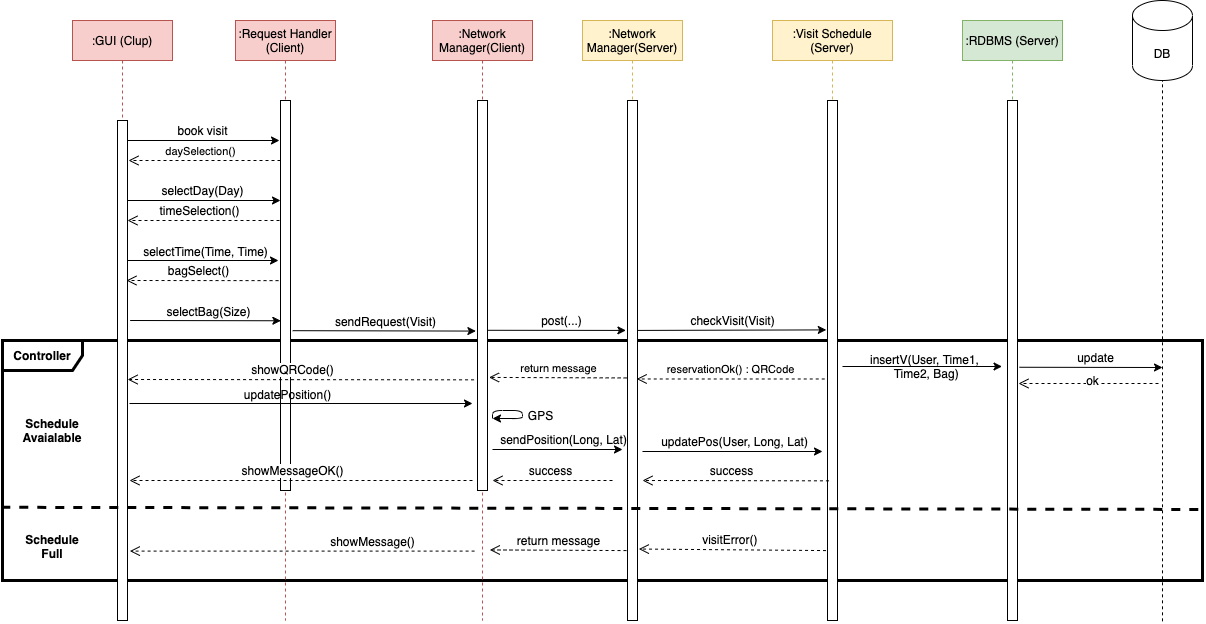

The diagram above was exported from draw.io. Its source (the exported page's mxGraphModel, read from the mxfile embedded in the PNG):
<mxGraphModel dx="1019" dy="567" grid="1" gridSize="10" guides="1" tooltips="1" connect="1" arrows="1" fold="1" page="1" pageScale="1" pageWidth="827" pageHeight="1169" math="0" shadow="0">
  <root>
    <mxCell id="G5ISmuUTvEzXLZx7st6w-0" />
    <mxCell id="G5ISmuUTvEzXLZx7st6w-1" parent="G5ISmuUTvEzXLZx7st6w-0" />
    <mxCell id="-1FUfADep7dgShwI-k8L-0" value="&lt;b&gt;Controller&lt;/b&gt;" style="shape=umlFrame;whiteSpace=wrap;html=1;width=80;height=30;strokeWidth=3;" parent="G5ISmuUTvEzXLZx7st6w-1" vertex="1">
      <mxGeometry x="80" y="350" width="1200" height="240" as="geometry" />
    </mxCell>
    <mxCell id="G5ISmuUTvEzXLZx7st6w-3" value=":GUI (Clup)" style="shape=umlLifeline;perimeter=lifelinePerimeter;whiteSpace=wrap;html=1;container=1;collapsible=0;recursiveResize=0;outlineConnect=0;fillColor=#f8cecc;strokeColor=#b85450;" parent="G5ISmuUTvEzXLZx7st6w-1" vertex="1">
      <mxGeometry x="150" y="30" width="100" height="600" as="geometry" />
    </mxCell>
    <mxCell id="G5ISmuUTvEzXLZx7st6w-4" value="" style="html=1;points=[];perimeter=orthogonalPerimeter;" parent="G5ISmuUTvEzXLZx7st6w-3" vertex="1">
      <mxGeometry x="45" y="100" width="10" height="500" as="geometry" />
    </mxCell>
    <mxCell id="G5ISmuUTvEzXLZx7st6w-5" value=":Network Manager(Client)" style="shape=umlLifeline;perimeter=lifelinePerimeter;whiteSpace=wrap;html=1;container=1;collapsible=0;recursiveResize=0;outlineConnect=0;fillColor=#f8cecc;strokeColor=#b85450;" parent="G5ISmuUTvEzXLZx7st6w-1" vertex="1">
      <mxGeometry x="510" y="30" width="100" height="600" as="geometry" />
    </mxCell>
    <mxCell id="G5ISmuUTvEzXLZx7st6w-6" value="" style="html=1;points=[];perimeter=orthogonalPerimeter;" parent="G5ISmuUTvEzXLZx7st6w-5" vertex="1">
      <mxGeometry x="45" y="80" width="10" height="390" as="geometry" />
    </mxCell>
    <mxCell id="G5ISmuUTvEzXLZx7st6w-7" value=":Network Manager(Server)" style="shape=umlLifeline;perimeter=lifelinePerimeter;whiteSpace=wrap;html=1;container=1;collapsible=0;recursiveResize=0;outlineConnect=0;fillColor=#fff2cc;strokeColor=#d6b656;" parent="G5ISmuUTvEzXLZx7st6w-1" vertex="1">
      <mxGeometry x="660" y="30" width="100" height="600" as="geometry" />
    </mxCell>
    <mxCell id="G5ISmuUTvEzXLZx7st6w-8" value="" style="html=1;points=[];perimeter=orthogonalPerimeter;" parent="G5ISmuUTvEzXLZx7st6w-7" vertex="1">
      <mxGeometry x="45" y="80" width="10" height="520" as="geometry" />
    </mxCell>
    <mxCell id="G5ISmuUTvEzXLZx7st6w-9" value=":Visit Schedule (Server)" style="shape=umlLifeline;perimeter=lifelinePerimeter;whiteSpace=wrap;html=1;container=1;collapsible=0;recursiveResize=0;outlineConnect=0;fillColor=#fff2cc;strokeColor=#d6b656;" parent="G5ISmuUTvEzXLZx7st6w-1" vertex="1">
      <mxGeometry x="850" y="30" width="120" height="600" as="geometry" />
    </mxCell>
    <mxCell id="G5ISmuUTvEzXLZx7st6w-10" value="" style="html=1;points=[];perimeter=orthogonalPerimeter;" parent="G5ISmuUTvEzXLZx7st6w-9" vertex="1">
      <mxGeometry x="55" y="80" width="10" height="520" as="geometry" />
    </mxCell>
    <mxCell id="G5ISmuUTvEzXLZx7st6w-11" value="" style="endArrow=classic;html=1;" parent="G5ISmuUTvEzXLZx7st6w-1" edge="1">
      <mxGeometry width="50" height="50" relative="1" as="geometry">
        <mxPoint x="205" y="150" as="sourcePoint" />
        <mxPoint x="357" y="150" as="targetPoint" />
      </mxGeometry>
    </mxCell>
    <mxCell id="G5ISmuUTvEzXLZx7st6w-12" value=":Request Handler (Client)" style="shape=umlLifeline;perimeter=lifelinePerimeter;whiteSpace=wrap;html=1;container=1;collapsible=0;recursiveResize=0;outlineConnect=0;fillColor=#f8cecc;strokeColor=#b85450;" parent="G5ISmuUTvEzXLZx7st6w-1" vertex="1">
      <mxGeometry x="313" y="30" width="100" height="600" as="geometry" />
    </mxCell>
    <mxCell id="G5ISmuUTvEzXLZx7st6w-13" value="" style="html=1;points=[];perimeter=orthogonalPerimeter;" parent="G5ISmuUTvEzXLZx7st6w-12" vertex="1">
      <mxGeometry x="45" y="80" width="10" height="390" as="geometry" />
    </mxCell>
    <mxCell id="G5ISmuUTvEzXLZx7st6w-18" value="book visit" style="text;html=1;align=center;verticalAlign=middle;resizable=0;points=[];autosize=1;" parent="G5ISmuUTvEzXLZx7st6w-1" vertex="1">
      <mxGeometry x="245" y="130" width="70" height="20" as="geometry" />
    </mxCell>
    <mxCell id="G5ISmuUTvEzXLZx7st6w-21" value="reservationOk() : QRCode" style="html=1;verticalAlign=bottom;endArrow=open;dashed=1;endSize=8;exitX=-0.276;exitY=0.174;exitDx=0;exitDy=0;exitPerimeter=0;entryX=0.914;entryY=0.174;entryDx=0;entryDy=0;entryPerimeter=0;" parent="G5ISmuUTvEzXLZx7st6w-1" edge="1">
      <mxGeometry relative="1" as="geometry">
        <mxPoint x="902.2399999999998" y="388.48" as="sourcePoint" />
        <mxPoint x="714.1400000000003" y="388.48" as="targetPoint" />
      </mxGeometry>
    </mxCell>
    <mxCell id="G5ISmuUTvEzXLZx7st6w-22" value=":RDBMS&amp;nbsp;(Server)" style="shape=umlLifeline;perimeter=lifelinePerimeter;whiteSpace=wrap;html=1;container=1;collapsible=0;recursiveResize=0;outlineConnect=0;fillColor=#d5e8d4;strokeColor=#82b366;" parent="G5ISmuUTvEzXLZx7st6w-1" vertex="1">
      <mxGeometry x="1040" y="30" width="100" height="600" as="geometry" />
    </mxCell>
    <mxCell id="G5ISmuUTvEzXLZx7st6w-23" value="" style="html=1;points=[];perimeter=orthogonalPerimeter;" parent="G5ISmuUTvEzXLZx7st6w-22" vertex="1">
      <mxGeometry x="45" y="80" width="10" height="520" as="geometry" />
    </mxCell>
    <mxCell id="G5ISmuUTvEzXLZx7st6w-26" value="&lt;b&gt;Schedule&lt;br&gt;Full&lt;/b&gt;" style="text;html=1;strokeColor=none;fillColor=none;align=center;verticalAlign=middle;whiteSpace=wrap;rounded=0;labelBackgroundColor=none;" parent="G5ISmuUTvEzXLZx7st6w-1" vertex="1">
      <mxGeometry x="110" y="546" width="40" height="20" as="geometry" />
    </mxCell>
    <mxCell id="G5ISmuUTvEzXLZx7st6w-27" value="" style="endArrow=classic;html=1;entryX=-0.033;entryY=0.086;entryDx=0;entryDy=0;entryPerimeter=0;" parent="G5ISmuUTvEzXLZx7st6w-1" edge="1">
      <mxGeometry width="50" height="50" relative="1" as="geometry">
        <mxPoint x="920" y="376" as="sourcePoint" />
        <mxPoint x="1079.5300000000002" y="376" as="targetPoint" />
      </mxGeometry>
    </mxCell>
    <mxCell id="G5ISmuUTvEzXLZx7st6w-28" value="&lt;span style=&quot;font-family: &amp;quot;helvetica&amp;quot; ; font-size: 12px&quot;&gt;insertV(User, Time1,&lt;br&gt;&amp;nbsp;Time2, Bag)&lt;/span&gt;" style="edgeLabel;html=1;align=center;verticalAlign=middle;resizable=0;points=[];labelBackgroundColor=none;" parent="G5ISmuUTvEzXLZx7st6w-27" vertex="1" connectable="0">
      <mxGeometry x="-0.1675" y="1" relative="1" as="geometry">
        <mxPoint x="15.5" as="offset" />
      </mxGeometry>
    </mxCell>
    <mxCell id="G5ISmuUTvEzXLZx7st6w-29" value="return message" style="html=1;verticalAlign=bottom;endArrow=open;dashed=1;endSize=8;exitX=-0.086;exitY=0.172;exitDx=0;exitDy=0;exitPerimeter=0;entryX=1.152;entryY=0.228;entryDx=0;entryDy=0;entryPerimeter=0;" parent="G5ISmuUTvEzXLZx7st6w-1" edge="1">
      <mxGeometry relative="1" as="geometry">
        <mxPoint x="704.1400000000003" y="387.44000000000005" as="sourcePoint" />
        <mxPoint x="566.52" y="386.91999999999996" as="targetPoint" />
      </mxGeometry>
    </mxCell>
    <mxCell id="G5ISmuUTvEzXLZx7st6w-30" value="daySelection()" style="html=1;verticalAlign=bottom;endArrow=open;dashed=1;endSize=8;" parent="G5ISmuUTvEzXLZx7st6w-1" edge="1">
      <mxGeometry x="0.0481" relative="1" as="geometry">
        <mxPoint x="358" y="170" as="sourcePoint" />
        <mxPoint x="206" y="170" as="targetPoint" />
        <mxPoint as="offset" />
      </mxGeometry>
    </mxCell>
    <mxCell id="G5ISmuUTvEzXLZx7st6w-31" value="" style="endArrow=classic;html=1;exitX=1.2;exitY=0.263;exitDx=0;exitDy=0;exitPerimeter=0;" parent="G5ISmuUTvEzXLZx7st6w-1" edge="1">
      <mxGeometry width="50" height="50" relative="1" as="geometry">
        <mxPoint x="1097" y="376.76" as="sourcePoint" />
        <mxPoint x="1240" y="377" as="targetPoint" />
      </mxGeometry>
    </mxCell>
    <mxCell id="G5ISmuUTvEzXLZx7st6w-32" value="&lt;span style=&quot;font-family: &amp;#34;helvetica&amp;#34; ; font-size: 12px&quot;&gt;update&lt;/span&gt;" style="edgeLabel;html=1;align=center;verticalAlign=middle;resizable=0;points=[];labelBackgroundColor=none;" parent="G5ISmuUTvEzXLZx7st6w-31" vertex="1" connectable="0">
      <mxGeometry x="-0.1675" y="1" relative="1" as="geometry">
        <mxPoint x="15.5" y="-9" as="offset" />
      </mxGeometry>
    </mxCell>
    <mxCell id="G5ISmuUTvEzXLZx7st6w-33" value="DB" style="shape=cylinder3;whiteSpace=wrap;html=1;boundedLbl=1;backgroundOutline=1;size=15;labelBackgroundColor=none;" parent="G5ISmuUTvEzXLZx7st6w-1" vertex="1">
      <mxGeometry x="1210" y="10" width="60" height="80" as="geometry" />
    </mxCell>
    <mxCell id="G5ISmuUTvEzXLZx7st6w-34" value="" style="endArrow=none;dashed=1;html=1;entryX=0.5;entryY=1;entryDx=0;entryDy=0;entryPerimeter=0;" parent="G5ISmuUTvEzXLZx7st6w-1" target="G5ISmuUTvEzXLZx7st6w-33" edge="1">
      <mxGeometry width="50" height="50" relative="1" as="geometry">
        <mxPoint x="1240" y="630.8333333333335" as="sourcePoint" />
        <mxPoint x="920" y="230" as="targetPoint" />
      </mxGeometry>
    </mxCell>
    <mxCell id="G5ISmuUTvEzXLZx7st6w-35" value="&lt;font style=&quot;font-size: 12px&quot;&gt;visitError()&amp;nbsp;&lt;/font&gt;" style="html=1;verticalAlign=bottom;endArrow=open;dashed=1;endSize=8;exitX=-0.148;exitY=0.404;exitDx=0;exitDy=0;exitPerimeter=0;entryX=1.138;entryY=0.401;entryDx=0;entryDy=0;entryPerimeter=0;" parent="G5ISmuUTvEzXLZx7st6w-1" edge="1">
      <mxGeometry relative="1" as="geometry">
        <mxPoint x="903.52" y="560.08" as="sourcePoint" />
        <mxPoint x="716.3800000000001" y="558.52" as="targetPoint" />
      </mxGeometry>
    </mxCell>
    <mxCell id="G5ISmuUTvEzXLZx7st6w-36" value="&lt;font style=&quot;font-size: 12px&quot;&gt;return message&lt;/font&gt;" style="html=1;verticalAlign=bottom;endArrow=open;dashed=1;endSize=8;exitX=-0.1;exitY=0.404;exitDx=0;exitDy=0;exitPerimeter=0;entryX=1.233;entryY=0.537;entryDx=0;entryDy=0;entryPerimeter=0;" parent="G5ISmuUTvEzXLZx7st6w-1" edge="1">
      <mxGeometry relative="1" as="geometry">
        <mxPoint x="704" y="560.08" as="sourcePoint" />
        <mxPoint x="567.3299999999999" y="559.4300000000001" as="targetPoint" />
      </mxGeometry>
    </mxCell>
    <mxCell id="G5ISmuUTvEzXLZx7st6w-37" value="&lt;font style=&quot;font-size: 12px&quot;&gt;showMessage()&lt;/font&gt;" style="html=1;verticalAlign=bottom;endArrow=open;dashed=1;endSize=8;exitX=-0.29;exitY=0.54;exitDx=0;exitDy=0;exitPerimeter=0;entryX=1.233;entryY=0.405;entryDx=0;entryDy=0;entryPerimeter=0;" parent="G5ISmuUTvEzXLZx7st6w-1" edge="1">
      <mxGeometry x="-0.4077" relative="1" as="geometry">
        <mxPoint x="552.0999999999999" y="560.6" as="sourcePoint" />
        <mxPoint x="207.32999999999993" y="560.6" as="targetPoint" />
        <mxPoint as="offset" />
      </mxGeometry>
    </mxCell>
    <mxCell id="lFlxeZ4vAGP0jJiOS2s9-1" value="" style="endArrow=classic;html=1;" parent="G5ISmuUTvEzXLZx7st6w-1" edge="1">
      <mxGeometry width="50" height="50" relative="1" as="geometry">
        <mxPoint x="205" y="210" as="sourcePoint" />
        <mxPoint x="358" y="210" as="targetPoint" />
      </mxGeometry>
    </mxCell>
    <mxCell id="lFlxeZ4vAGP0jJiOS2s9-2" value="selectDay(Day)" style="text;html=1;align=center;verticalAlign=middle;resizable=0;points=[];autosize=1;" parent="G5ISmuUTvEzXLZx7st6w-1" vertex="1">
      <mxGeometry x="230" y="190" width="100" height="20" as="geometry" />
    </mxCell>
    <mxCell id="lFlxeZ4vAGP0jJiOS2s9-3" value="&lt;font style=&quot;font-size: 12px&quot;&gt;timeSelection()&lt;/font&gt;" style="html=1;verticalAlign=bottom;endArrow=open;dashed=1;endSize=8;" parent="G5ISmuUTvEzXLZx7st6w-1" edge="1">
      <mxGeometry x="0.0481" relative="1" as="geometry">
        <mxPoint x="357" y="230" as="sourcePoint" />
        <mxPoint x="205" y="230" as="targetPoint" />
        <mxPoint as="offset" />
      </mxGeometry>
    </mxCell>
    <mxCell id="lFlxeZ4vAGP0jJiOS2s9-4" value="" style="endArrow=classic;html=1;" parent="G5ISmuUTvEzXLZx7st6w-1" edge="1">
      <mxGeometry width="50" height="50" relative="1" as="geometry">
        <mxPoint x="205" y="270" as="sourcePoint" />
        <mxPoint x="356" y="270" as="targetPoint" />
      </mxGeometry>
    </mxCell>
    <mxCell id="lFlxeZ4vAGP0jJiOS2s9-5" value="&lt;span style=&quot;font-family: &amp;#34;helvetica&amp;#34; ; font-size: 12px&quot;&gt;selectTime(Time, Time)&lt;/span&gt;" style="edgeLabel;html=1;align=center;verticalAlign=middle;resizable=0;points=[];labelBackgroundColor=none;" parent="lFlxeZ4vAGP0jJiOS2s9-4" vertex="1" connectable="0">
      <mxGeometry x="-0.1675" y="1" relative="1" as="geometry">
        <mxPoint x="15.5" y="-9" as="offset" />
      </mxGeometry>
    </mxCell>
    <mxCell id="lFlxeZ4vAGP0jJiOS2s9-6" value="" style="endArrow=classic;html=1;exitX=1.22;exitY=0.462;exitDx=0;exitDy=0;exitPerimeter=0;entryX=-0.16;entryY=0.463;entryDx=0;entryDy=0;entryPerimeter=0;" parent="G5ISmuUTvEzXLZx7st6w-1" edge="1">
      <mxGeometry width="50" height="50" relative="1" as="geometry">
        <mxPoint x="370.20000000000005" y="340.18000000000006" as="sourcePoint" />
        <mxPoint x="553.4000000000001" y="340.57000000000005" as="targetPoint" />
      </mxGeometry>
    </mxCell>
    <mxCell id="lFlxeZ4vAGP0jJiOS2s9-7" value="&lt;span style=&quot;font-family: &amp;#34;helvetica&amp;#34; ; font-size: 12px&quot;&gt;sendRequest(Visit)&lt;/span&gt;" style="edgeLabel;html=1;align=center;verticalAlign=middle;resizable=0;points=[];labelBackgroundColor=none;" parent="lFlxeZ4vAGP0jJiOS2s9-6" vertex="1" connectable="0">
      <mxGeometry x="-0.1675" y="1" relative="1" as="geometry">
        <mxPoint x="15.5" y="-9" as="offset" />
      </mxGeometry>
    </mxCell>
    <mxCell id="oslVxQRoHNKUMeEoSIKh-0" value="" style="endArrow=classic;html=1;exitX=1.04;exitY=0.461;exitDx=0;exitDy=0;exitPerimeter=0;entryX=-0.16;entryY=0.346;entryDx=0;entryDy=0;entryPerimeter=0;" parent="G5ISmuUTvEzXLZx7st6w-1" edge="1">
      <mxGeometry width="50" height="50" relative="1" as="geometry">
        <mxPoint x="565.4000000000001" y="339.78999999999996" as="sourcePoint" />
        <mxPoint x="703.4000000000001" y="339.91999999999996" as="targetPoint" />
      </mxGeometry>
    </mxCell>
    <mxCell id="oslVxQRoHNKUMeEoSIKh-1" value="&lt;span style=&quot;font-family: &amp;#34;helvetica&amp;#34; ; font-size: 12px&quot;&gt;post(...)&lt;/span&gt;" style="edgeLabel;html=1;align=center;verticalAlign=middle;resizable=0;points=[];labelBackgroundColor=none;" parent="oslVxQRoHNKUMeEoSIKh-0" vertex="1" connectable="0">
      <mxGeometry x="-0.1675" y="1" relative="1" as="geometry">
        <mxPoint x="15.5" y="-9" as="offset" />
      </mxGeometry>
    </mxCell>
    <mxCell id="O2hnZDJx_OJ0fyGw9em_-0" value="" style="endArrow=classic;html=1;exitX=1.04;exitY=0.346;exitDx=0;exitDy=0;exitPerimeter=0;entryX=-0.12;entryY=0.345;entryDx=0;entryDy=0;entryPerimeter=0;" parent="G5ISmuUTvEzXLZx7st6w-1" edge="1">
      <mxGeometry width="50" height="50" relative="1" as="geometry">
        <mxPoint x="715.4000000000001" y="339.91999999999996" as="sourcePoint" />
        <mxPoint x="903.8000000000002" y="339.4" as="targetPoint" />
      </mxGeometry>
    </mxCell>
    <mxCell id="O2hnZDJx_OJ0fyGw9em_-1" value="&lt;span style=&quot;font-family: &amp;#34;helvetica&amp;#34; ; font-size: 12px&quot;&gt;checkVisit(Visit)&lt;/span&gt;" style="edgeLabel;html=1;align=center;verticalAlign=middle;resizable=0;points=[];labelBackgroundColor=none;" parent="O2hnZDJx_OJ0fyGw9em_-0" vertex="1" connectable="0">
      <mxGeometry x="-0.1675" y="1" relative="1" as="geometry">
        <mxPoint x="15.5" y="-9" as="offset" />
      </mxGeometry>
    </mxCell>
    <mxCell id="WEXOz4I_mWTaWwCY0i_U-1" value="" style="endArrow=none;dashed=1;html=1;entryX=1;entryY=0.704;entryDx=0;entryDy=0;entryPerimeter=0;strokeWidth=3;exitX=-0.001;exitY=0.695;exitDx=0;exitDy=0;exitPerimeter=0;" parent="G5ISmuUTvEzXLZx7st6w-1" source="-1FUfADep7dgShwI-k8L-0" target="-1FUfADep7dgShwI-k8L-0" edge="1">
      <mxGeometry width="50" height="50" relative="1" as="geometry">
        <mxPoint x="78" y="541" as="sourcePoint" />
        <mxPoint x="1480" y="450.16499999999996" as="targetPoint" />
      </mxGeometry>
    </mxCell>
    <mxCell id="WEXOz4I_mWTaWwCY0i_U-2" value="&lt;b&gt;Schedule&lt;br&gt;Avaialable&lt;/b&gt;" style="text;html=1;strokeColor=none;fillColor=none;align=center;verticalAlign=middle;whiteSpace=wrap;rounded=0;labelBackgroundColor=none;" parent="G5ISmuUTvEzXLZx7st6w-1" vertex="1">
      <mxGeometry x="110" y="430" width="40" height="20" as="geometry" />
    </mxCell>
    <mxCell id="Sng0GXOvMtf1p54bUJ7Y-0" value="&lt;font style=&quot;font-size: 12px&quot;&gt;bagSelect()&lt;/font&gt;" style="html=1;verticalAlign=bottom;endArrow=open;dashed=1;endSize=8;entryX=0.989;entryY=0.23;entryDx=0;entryDy=0;entryPerimeter=0;exitX=-0.103;exitY=0.307;exitDx=0;exitDy=0;exitPerimeter=0;" parent="G5ISmuUTvEzXLZx7st6w-1" edge="1">
      <mxGeometry x="0.0481" relative="1" as="geometry">
        <mxPoint x="356.04" y="290.13" as="sourcePoint" />
        <mxPoint x="203.95999999999998" y="290" as="targetPoint" />
        <mxPoint as="offset" />
      </mxGeometry>
    </mxCell>
    <mxCell id="eTCe7y1cgwmAlFeNdZ_H-0" value="" style="endArrow=classic;html=1;exitX=1.029;exitY=0.307;exitDx=0;exitDy=0;exitPerimeter=0;entryX=-0.197;entryY=0.41;entryDx=0;entryDy=0;entryPerimeter=0;" parent="G5ISmuUTvEzXLZx7st6w-1" edge="1">
      <mxGeometry width="50" height="50" relative="1" as="geometry">
        <mxPoint x="207.62999999999997" y="330" as="sourcePoint" />
        <mxPoint x="358.36999999999995" y="330.26" as="targetPoint" />
      </mxGeometry>
    </mxCell>
    <mxCell id="eTCe7y1cgwmAlFeNdZ_H-1" value="&lt;span style=&quot;font-family: &amp;#34;helvetica&amp;#34; ; font-size: 12px&quot;&gt;selectBag(Size)&lt;/span&gt;" style="edgeLabel;html=1;align=center;verticalAlign=middle;resizable=0;points=[];labelBackgroundColor=none;" parent="eTCe7y1cgwmAlFeNdZ_H-0" vertex="1" connectable="0">
      <mxGeometry x="-0.1675" y="1" relative="1" as="geometry">
        <mxPoint x="15.5" y="-9" as="offset" />
      </mxGeometry>
    </mxCell>
    <mxCell id="k5kbEZZiXO7OKfBf8D0z-0" value="&lt;font style=&quot;font-size: 12px&quot;&gt;showQRCode()&lt;/font&gt;" style="html=1;verticalAlign=bottom;endArrow=open;dashed=1;endSize=8;exitX=-0.345;exitY=0.27;exitDx=0;exitDy=0;exitPerimeter=0;entryX=1.01;entryY=0.173;entryDx=0;entryDy=0;entryPerimeter=0;" parent="G5ISmuUTvEzXLZx7st6w-1" edge="1">
      <mxGeometry x="0.0481" relative="1" as="geometry">
        <mxPoint x="551.55" y="389.3399999999999" as="sourcePoint" />
        <mxPoint x="205.0999999999999" y="389" as="targetPoint" />
        <mxPoint as="offset" />
      </mxGeometry>
    </mxCell>
    <mxCell id="6av3A7ESms3Myso9UuvJ-0" value="&lt;font style=&quot;font-size: 12px&quot;&gt;ok&lt;/font&gt;" style="html=1;verticalAlign=bottom;endArrow=open;dashed=1;endSize=8;" parent="G5ISmuUTvEzXLZx7st6w-1" edge="1">
      <mxGeometry x="-0.0571" y="7" relative="1" as="geometry">
        <mxPoint x="1236" y="393" as="sourcePoint" />
        <mxPoint x="1096" y="393" as="targetPoint" />
        <mxPoint as="offset" />
      </mxGeometry>
    </mxCell>
    <mxCell id="UEFrXE7QVQbsREL4UD9e-2" value="" style="endArrow=classic;html=1;" edge="1" parent="G5ISmuUTvEzXLZx7st6w-1">
      <mxGeometry width="50" height="50" relative="1" as="geometry">
        <mxPoint x="207" y="413" as="sourcePoint" />
        <mxPoint x="550" y="413" as="targetPoint" />
      </mxGeometry>
    </mxCell>
    <mxCell id="UEFrXE7QVQbsREL4UD9e-3" value="&lt;span style=&quot;font-family: &amp;#34;helvetica&amp;#34; ; font-size: 12px&quot;&gt;updatePosition()&lt;/span&gt;" style="edgeLabel;html=1;align=center;verticalAlign=middle;resizable=0;points=[];labelBackgroundColor=none;" vertex="1" connectable="0" parent="UEFrXE7QVQbsREL4UD9e-2">
      <mxGeometry x="-0.1675" y="1" relative="1" as="geometry">
        <mxPoint x="15.5" y="-9" as="offset" />
      </mxGeometry>
    </mxCell>
    <mxCell id="UEFrXE7QVQbsREL4UD9e-9" value="" style="endArrow=classic;html=1;" edge="1" parent="G5ISmuUTvEzXLZx7st6w-1">
      <mxGeometry width="50" height="50" relative="1" as="geometry">
        <mxPoint x="570" y="459" as="sourcePoint" />
        <mxPoint x="700" y="459" as="targetPoint" />
      </mxGeometry>
    </mxCell>
    <mxCell id="UEFrXE7QVQbsREL4UD9e-10" value="&lt;span style=&quot;font-family: &amp;#34;helvetica&amp;#34; ; font-size: 12px&quot;&gt;sendPosition(Long, Lat)&lt;/span&gt;" style="edgeLabel;html=1;align=center;verticalAlign=middle;resizable=0;points=[];labelBackgroundColor=none;" vertex="1" connectable="0" parent="UEFrXE7QVQbsREL4UD9e-9">
      <mxGeometry x="-0.1675" y="1" relative="1" as="geometry">
        <mxPoint x="16.21" y="-10" as="offset" />
      </mxGeometry>
    </mxCell>
    <mxCell id="UEFrXE7QVQbsREL4UD9e-12" value="" style="endArrow=classic;html=1;" edge="1" parent="G5ISmuUTvEzXLZx7st6w-1">
      <mxGeometry width="50" height="50" relative="1" as="geometry">
        <mxPoint x="570" y="428" as="sourcePoint" />
        <mxPoint x="570" y="428" as="targetPoint" />
        <Array as="points">
          <mxPoint x="570" y="420" />
          <mxPoint x="600" y="420" />
          <mxPoint x="600" y="428" />
        </Array>
      </mxGeometry>
    </mxCell>
    <mxCell id="UEFrXE7QVQbsREL4UD9e-13" value="&lt;span style=&quot;font-family: &amp;#34;helvetica&amp;#34; ; font-size: 12px&quot;&gt;GPS&lt;/span&gt;" style="edgeLabel;html=1;align=center;verticalAlign=middle;resizable=0;points=[];labelBackgroundColor=none;" vertex="1" connectable="0" parent="UEFrXE7QVQbsREL4UD9e-12">
      <mxGeometry x="-0.1675" y="1" relative="1" as="geometry">
        <mxPoint x="23.97" y="5" as="offset" />
      </mxGeometry>
    </mxCell>
    <mxCell id="UEFrXE7QVQbsREL4UD9e-14" value="" style="endArrow=classic;html=1;" edge="1" parent="G5ISmuUTvEzXLZx7st6w-1">
      <mxGeometry width="50" height="50" relative="1" as="geometry">
        <mxPoint x="720" y="461" as="sourcePoint" />
        <mxPoint x="900" y="461" as="targetPoint" />
      </mxGeometry>
    </mxCell>
    <mxCell id="UEFrXE7QVQbsREL4UD9e-15" value="&lt;span style=&quot;font-family: &amp;#34;helvetica&amp;#34; ; font-size: 12px&quot;&gt;updatePos(User, Long, Lat)&lt;/span&gt;" style="edgeLabel;html=1;align=center;verticalAlign=middle;resizable=0;points=[];labelBackgroundColor=none;" vertex="1" connectable="0" parent="UEFrXE7QVQbsREL4UD9e-14">
      <mxGeometry x="-0.1675" y="1" relative="1" as="geometry">
        <mxPoint x="16.21" y="-10" as="offset" />
      </mxGeometry>
    </mxCell>
    <mxCell id="UEFrXE7QVQbsREL4UD9e-16" value="&lt;font style=&quot;font-size: 12px&quot;&gt;success&lt;/font&gt;" style="html=1;verticalAlign=bottom;endArrow=open;dashed=1;endSize=8;exitX=-0.345;exitY=0.27;exitDx=0;exitDy=0;exitPerimeter=0;" edge="1" parent="G5ISmuUTvEzXLZx7st6w-1">
      <mxGeometry x="0.0481" relative="1" as="geometry">
        <mxPoint x="906.4499999999999" y="490.3399999999999" as="sourcePoint" />
        <mxPoint x="720" y="490" as="targetPoint" />
        <mxPoint as="offset" />
      </mxGeometry>
    </mxCell>
    <mxCell id="UEFrXE7QVQbsREL4UD9e-17" value="&lt;font style=&quot;font-size: 12px&quot;&gt;success&lt;/font&gt;" style="html=1;verticalAlign=bottom;endArrow=open;dashed=1;endSize=8;" edge="1" parent="G5ISmuUTvEzXLZx7st6w-1">
      <mxGeometry x="0.0481" relative="1" as="geometry">
        <mxPoint x="690" y="490" as="sourcePoint" />
        <mxPoint x="569.9999999999998" y="490" as="targetPoint" />
        <mxPoint as="offset" />
      </mxGeometry>
    </mxCell>
    <mxCell id="UEFrXE7QVQbsREL4UD9e-18" value="&lt;font style=&quot;font-size: 12px&quot;&gt;showMessageOK()&lt;/font&gt;" style="html=1;verticalAlign=bottom;endArrow=open;dashed=1;endSize=8;" edge="1" parent="G5ISmuUTvEzXLZx7st6w-1">
      <mxGeometry x="0.0481" relative="1" as="geometry">
        <mxPoint x="549.9999999999998" y="490" as="sourcePoint" />
        <mxPoint x="207" y="490" as="targetPoint" />
        <mxPoint as="offset" />
      </mxGeometry>
    </mxCell>
  </root>
</mxGraphModel>